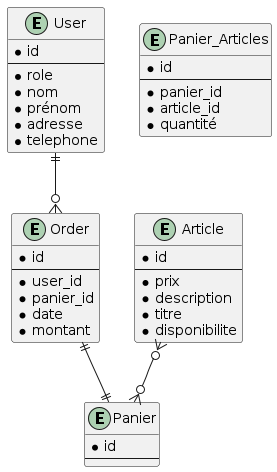

The diagram above was rendered by PlantUML. Its source (embedded in the PNG):
@startuml erd


entity "User" as U {
    * id
    ---
    * role
    * nom
    * prénom
    * adresse
    * telephone
}

entity "Article" as A {
    * id
    ---
    * prix
    * description
    * titre
    * disponibilite
}

entity "Panier" as P {
    * id
    ---
}

entity "Panier_Articles" as PA {
    * id
    ---
    * panier_id
    * article_id
    * quantité
}

entity "Order" as O {
    * id
    ---
    * user_id
    * panier_id
    * date
    * montant
}

U ||--o{ O
A }o--o{ P
O ||--|| P


@enduml